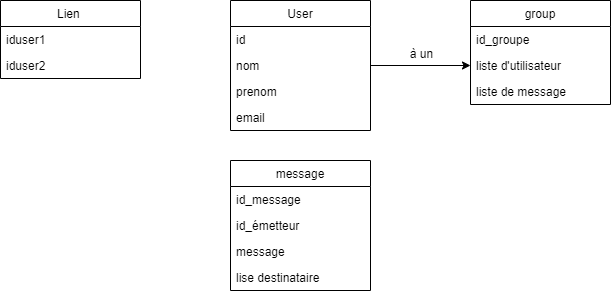

The diagram above was exported from draw.io. Its source (the exported page's mxGraphModel, read from the mxfile embedded in the PNG):
<mxGraphModel dx="1422" dy="762" grid="1" gridSize="10" guides="1" tooltips="1" connect="1" arrows="1" fold="1" page="1" pageScale="1" pageWidth="1654" pageHeight="1169" math="0" shadow="0">
  <root>
    <mxCell id="0" />
    <mxCell id="1" parent="0" />
    <mxCell id="jPFpekEZZeiWvJ2TZE0t-28" style="edgeStyle=orthogonalEdgeStyle;rounded=0;orthogonalLoop=1;jettySize=auto;html=1;entryX=0;entryY=0.5;entryDx=0;entryDy=0;" edge="1" parent="1" source="jPFpekEZZeiWvJ2TZE0t-6" target="jPFpekEZZeiWvJ2TZE0t-26">
      <mxGeometry relative="1" as="geometry" />
    </mxCell>
    <mxCell id="jPFpekEZZeiWvJ2TZE0t-29" value="à un" style="text;html=1;align=center;verticalAlign=middle;resizable=0;points=[];labelBackgroundColor=#ffffff;" vertex="1" connectable="0" parent="jPFpekEZZeiWvJ2TZE0t-28">
      <mxGeometry x="0.28" y="-3" relative="1" as="geometry">
        <mxPoint x="-14" y="-16" as="offset" />
      </mxGeometry>
    </mxCell>
    <mxCell id="jPFpekEZZeiWvJ2TZE0t-6" value="User" style="swimlane;fontStyle=0;childLayout=stackLayout;horizontal=1;startSize=26;fillColor=none;horizontalStack=0;resizeParent=1;resizeParentMax=0;resizeLast=0;collapsible=1;marginBottom=0;" vertex="1" parent="1">
      <mxGeometry x="760" y="200" width="140" height="130" as="geometry" />
    </mxCell>
    <mxCell id="jPFpekEZZeiWvJ2TZE0t-7" value="id" style="text;strokeColor=none;fillColor=none;align=left;verticalAlign=top;spacingLeft=4;spacingRight=4;overflow=hidden;rotatable=0;points=[[0,0.5],[1,0.5]];portConstraint=eastwest;" vertex="1" parent="jPFpekEZZeiWvJ2TZE0t-6">
      <mxGeometry y="26" width="140" height="26" as="geometry" />
    </mxCell>
    <mxCell id="jPFpekEZZeiWvJ2TZE0t-8" value="nom" style="text;strokeColor=none;fillColor=none;align=left;verticalAlign=top;spacingLeft=4;spacingRight=4;overflow=hidden;rotatable=0;points=[[0,0.5],[1,0.5]];portConstraint=eastwest;" vertex="1" parent="jPFpekEZZeiWvJ2TZE0t-6">
      <mxGeometry y="52" width="140" height="26" as="geometry" />
    </mxCell>
    <mxCell id="jPFpekEZZeiWvJ2TZE0t-9" value="prenom" style="text;strokeColor=none;fillColor=none;align=left;verticalAlign=top;spacingLeft=4;spacingRight=4;overflow=hidden;rotatable=0;points=[[0,0.5],[1,0.5]];portConstraint=eastwest;" vertex="1" parent="jPFpekEZZeiWvJ2TZE0t-6">
      <mxGeometry y="78" width="140" height="26" as="geometry" />
    </mxCell>
    <mxCell id="jPFpekEZZeiWvJ2TZE0t-10" value="email" style="text;strokeColor=none;fillColor=none;align=left;verticalAlign=top;spacingLeft=4;spacingRight=4;overflow=hidden;rotatable=0;points=[[0,0.5],[1,0.5]];portConstraint=eastwest;" vertex="1" parent="jPFpekEZZeiWvJ2TZE0t-6">
      <mxGeometry y="104" width="140" height="26" as="geometry" />
    </mxCell>
    <mxCell id="jPFpekEZZeiWvJ2TZE0t-15" value="Lien " style="swimlane;fontStyle=0;childLayout=stackLayout;horizontal=1;startSize=26;fillColor=none;horizontalStack=0;resizeParent=1;resizeParentMax=0;resizeLast=0;collapsible=1;marginBottom=0;" vertex="1" parent="1">
      <mxGeometry x="530" y="200" width="140" height="78" as="geometry" />
    </mxCell>
    <mxCell id="jPFpekEZZeiWvJ2TZE0t-16" value="iduser1" style="text;strokeColor=none;fillColor=none;align=left;verticalAlign=top;spacingLeft=4;spacingRight=4;overflow=hidden;rotatable=0;points=[[0,0.5],[1,0.5]];portConstraint=eastwest;" vertex="1" parent="jPFpekEZZeiWvJ2TZE0t-15">
      <mxGeometry y="26" width="140" height="26" as="geometry" />
    </mxCell>
    <mxCell id="jPFpekEZZeiWvJ2TZE0t-17" value="iduser2" style="text;strokeColor=none;fillColor=none;align=left;verticalAlign=top;spacingLeft=4;spacingRight=4;overflow=hidden;rotatable=0;points=[[0,0.5],[1,0.5]];portConstraint=eastwest;" vertex="1" parent="jPFpekEZZeiWvJ2TZE0t-15">
      <mxGeometry y="52" width="140" height="26" as="geometry" />
    </mxCell>
    <mxCell id="jPFpekEZZeiWvJ2TZE0t-19" value="message" style="swimlane;fontStyle=0;childLayout=stackLayout;horizontal=1;startSize=26;fillColor=none;horizontalStack=0;resizeParent=1;resizeParentMax=0;resizeLast=0;collapsible=1;marginBottom=0;" vertex="1" parent="1">
      <mxGeometry x="760" y="360" width="140" height="130" as="geometry" />
    </mxCell>
    <mxCell id="jPFpekEZZeiWvJ2TZE0t-20" value="id_message" style="text;strokeColor=none;fillColor=none;align=left;verticalAlign=top;spacingLeft=4;spacingRight=4;overflow=hidden;rotatable=0;points=[[0,0.5],[1,0.5]];portConstraint=eastwest;" vertex="1" parent="jPFpekEZZeiWvJ2TZE0t-19">
      <mxGeometry y="26" width="140" height="26" as="geometry" />
    </mxCell>
    <mxCell id="jPFpekEZZeiWvJ2TZE0t-21" value="id_émetteur" style="text;strokeColor=none;fillColor=none;align=left;verticalAlign=top;spacingLeft=4;spacingRight=4;overflow=hidden;rotatable=0;points=[[0,0.5],[1,0.5]];portConstraint=eastwest;" vertex="1" parent="jPFpekEZZeiWvJ2TZE0t-19">
      <mxGeometry y="52" width="140" height="26" as="geometry" />
    </mxCell>
    <mxCell id="jPFpekEZZeiWvJ2TZE0t-22" value="message" style="text;strokeColor=none;fillColor=none;align=left;verticalAlign=top;spacingLeft=4;spacingRight=4;overflow=hidden;rotatable=0;points=[[0,0.5],[1,0.5]];portConstraint=eastwest;" vertex="1" parent="jPFpekEZZeiWvJ2TZE0t-19">
      <mxGeometry y="78" width="140" height="26" as="geometry" />
    </mxCell>
    <mxCell id="jPFpekEZZeiWvJ2TZE0t-23" value="lise destinataire" style="text;strokeColor=none;fillColor=none;align=left;verticalAlign=top;spacingLeft=4;spacingRight=4;overflow=hidden;rotatable=0;points=[[0,0.5],[1,0.5]];portConstraint=eastwest;" vertex="1" parent="jPFpekEZZeiWvJ2TZE0t-19">
      <mxGeometry y="104" width="140" height="26" as="geometry" />
    </mxCell>
    <mxCell id="jPFpekEZZeiWvJ2TZE0t-24" value="group" style="swimlane;fontStyle=0;childLayout=stackLayout;horizontal=1;startSize=26;fillColor=none;horizontalStack=0;resizeParent=1;resizeParentMax=0;resizeLast=0;collapsible=1;marginBottom=0;" vertex="1" parent="1">
      <mxGeometry x="1000" y="200" width="140" height="104" as="geometry" />
    </mxCell>
    <mxCell id="jPFpekEZZeiWvJ2TZE0t-25" value="id_groupe" style="text;strokeColor=none;fillColor=none;align=left;verticalAlign=top;spacingLeft=4;spacingRight=4;overflow=hidden;rotatable=0;points=[[0,0.5],[1,0.5]];portConstraint=eastwest;" vertex="1" parent="jPFpekEZZeiWvJ2TZE0t-24">
      <mxGeometry y="26" width="140" height="26" as="geometry" />
    </mxCell>
    <mxCell id="jPFpekEZZeiWvJ2TZE0t-26" value="liste d'utilisateur " style="text;strokeColor=none;fillColor=none;align=left;verticalAlign=top;spacingLeft=4;spacingRight=4;overflow=hidden;rotatable=0;points=[[0,0.5],[1,0.5]];portConstraint=eastwest;" vertex="1" parent="jPFpekEZZeiWvJ2TZE0t-24">
      <mxGeometry y="52" width="140" height="26" as="geometry" />
    </mxCell>
    <mxCell id="jPFpekEZZeiWvJ2TZE0t-27" value="liste de message " style="text;strokeColor=none;fillColor=none;align=left;verticalAlign=top;spacingLeft=4;spacingRight=4;overflow=hidden;rotatable=0;points=[[0,0.5],[1,0.5]];portConstraint=eastwest;" vertex="1" parent="jPFpekEZZeiWvJ2TZE0t-24">
      <mxGeometry y="78" width="140" height="26" as="geometry" />
    </mxCell>
  </root>
</mxGraphModel>